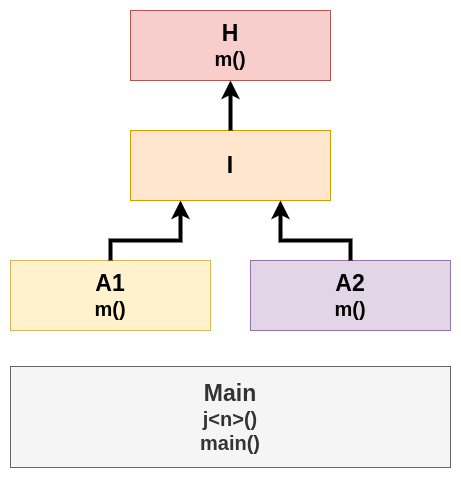

The diagram above was exported from draw.io. Its source (the exported page's mxGraphModel, read from the mxfile embedded in the PNG):
<mxGraphModel dx="1422" dy="768" grid="1" gridSize="10" guides="1" tooltips="1" connect="1" arrows="1" fold="1" page="1" pageScale="1" pageWidth="850" pageHeight="1100" math="0" shadow="0">
  <root>
    <mxCell id="0" />
    <mxCell id="1" parent="0" />
    <mxCell id="DH44Awgcynif_ompZYWy-2" value="&lt;b&gt;&lt;font&gt;&lt;span style=&quot;font-size: 23px&quot;&gt;H&lt;/span&gt;&lt;br&gt;&lt;font style=&quot;font-size: 20px&quot;&gt;m()&lt;/font&gt;&lt;br&gt;&lt;/font&gt;&lt;/b&gt;" style="rounded=0;whiteSpace=wrap;html=1;fillColor=#f8cecc;strokeColor=#b85450;" vertex="1" parent="1">
      <mxGeometry x="320" y="100" width="200" height="70" as="geometry" />
    </mxCell>
    <mxCell id="DH44Awgcynif_ompZYWy-3" value="&lt;b&gt;&lt;font&gt;&lt;span style=&quot;font-size: 23px&quot;&gt;I&lt;/span&gt;&lt;br&gt;&lt;/font&gt;&lt;/b&gt;" style="rounded=0;whiteSpace=wrap;html=1;fillColor=#ffe6cc;strokeColor=#d79b00;" vertex="1" parent="1">
      <mxGeometry x="320" y="220" width="200" height="70" as="geometry" />
    </mxCell>
    <mxCell id="DH44Awgcynif_ompZYWy-4" value="&lt;b&gt;&lt;font&gt;&lt;span style=&quot;font-size: 23px&quot;&gt;A1&lt;br&gt;&lt;/span&gt;&lt;/font&gt;&lt;/b&gt;&lt;b&gt;&lt;font style=&quot;font-size: 20px&quot;&gt;m()&lt;/font&gt;&lt;/b&gt;&lt;b&gt;&lt;font&gt;&lt;br&gt;&lt;/font&gt;&lt;/b&gt;" style="rounded=0;whiteSpace=wrap;html=1;fillColor=#fff2cc;strokeColor=#d6b656;" vertex="1" parent="1">
      <mxGeometry x="200" y="350" width="200" height="70" as="geometry" />
    </mxCell>
    <mxCell id="DH44Awgcynif_ompZYWy-5" value="&lt;b&gt;&lt;font&gt;&lt;span style=&quot;font-size: 23px&quot;&gt;A2&lt;br&gt;&lt;/span&gt;&lt;/font&gt;&lt;/b&gt;&lt;b&gt;&lt;font style=&quot;font-size: 20px&quot;&gt;m()&lt;/font&gt;&lt;/b&gt;&lt;b&gt;&lt;font&gt;&lt;br&gt;&lt;/font&gt;&lt;/b&gt;" style="rounded=0;whiteSpace=wrap;html=1;fillColor=#e1d5e7;strokeColor=#9673a6;" vertex="1" parent="1">
      <mxGeometry x="440" y="350" width="200" height="70" as="geometry" />
    </mxCell>
    <mxCell id="DH44Awgcynif_ompZYWy-6" value="" style="endArrow=classic;html=1;rounded=0;fontSize=20;entryX=0.5;entryY=1;entryDx=0;entryDy=0;exitX=0.5;exitY=0;exitDx=0;exitDy=0;strokeWidth=4;" edge="1" parent="1" source="DH44Awgcynif_ompZYWy-3" target="DH44Awgcynif_ompZYWy-2">
      <mxGeometry width="50" height="50" relative="1" as="geometry">
        <mxPoint x="220" y="210" as="sourcePoint" />
        <mxPoint x="270" y="160" as="targetPoint" />
      </mxGeometry>
    </mxCell>
    <mxCell id="DH44Awgcynif_ompZYWy-7" value="" style="endArrow=classic;html=1;rounded=0;fontSize=20;entryX=0.25;entryY=1;entryDx=0;entryDy=0;exitX=0.5;exitY=0;exitDx=0;exitDy=0;strokeWidth=4;" edge="1" parent="1" source="DH44Awgcynif_ompZYWy-4" target="DH44Awgcynif_ompZYWy-3">
      <mxGeometry width="50" height="50" relative="1" as="geometry">
        <mxPoint x="430" y="230" as="sourcePoint" />
        <mxPoint x="430" y="180" as="targetPoint" />
        <Array as="points">
          <mxPoint x="300" y="330" />
          <mxPoint x="370" y="330" />
        </Array>
      </mxGeometry>
    </mxCell>
    <mxCell id="DH44Awgcynif_ompZYWy-8" value="" style="endArrow=classic;html=1;rounded=0;fontSize=20;entryX=0.75;entryY=1;entryDx=0;entryDy=0;exitX=0.5;exitY=0;exitDx=0;exitDy=0;strokeWidth=4;" edge="1" parent="1" source="DH44Awgcynif_ompZYWy-5" target="DH44Awgcynif_ompZYWy-3">
      <mxGeometry width="50" height="50" relative="1" as="geometry">
        <mxPoint x="310" y="360" as="sourcePoint" />
        <mxPoint x="380" y="300" as="targetPoint" />
        <Array as="points">
          <mxPoint x="540" y="330" />
          <mxPoint x="470" y="330" />
        </Array>
      </mxGeometry>
    </mxCell>
    <mxCell id="DH44Awgcynif_ompZYWy-9" value="&lt;font&gt;&lt;b&gt;&lt;font style=&quot;font-size: 23px&quot;&gt;Main&lt;/font&gt;&lt;br&gt;j&amp;lt;n&amp;gt;()&lt;br&gt;main()&lt;br&gt;&lt;/b&gt;&lt;/font&gt;" style="rounded=0;whiteSpace=wrap;html=1;fontSize=20;fillColor=#f5f5f5;fontColor=#333333;strokeColor=#666666;" vertex="1" parent="1">
      <mxGeometry x="200" y="456" width="440" height="101" as="geometry" />
    </mxCell>
  </root>
</mxGraphModel>